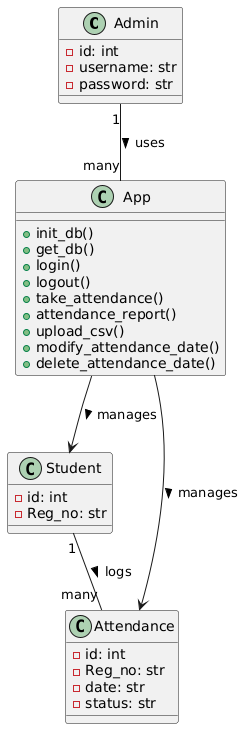

The diagram above was rendered by PlantUML. Its source (embedded in the PNG):
@startuml
class Admin {
  - id: int
  - username: str
  - password: str
}

class Student {
  - id: int
  - Reg_no: str
}

class Attendance {
  - id: int
  - Reg_no: str
  - date: str
  - status: str
}

class App {
  + init_db()
  + get_db()
  + login()
  + logout()
  + take_attendance()
  + attendance_report()
  + upload_csv()
  + modify_attendance_date()
  + delete_attendance_date()
}

Admin "1" -- "many" App : uses >
App --> Student : manages >
Student "1" -- "many" Attendance : logs >
App --> Attendance : manages >
@enduml